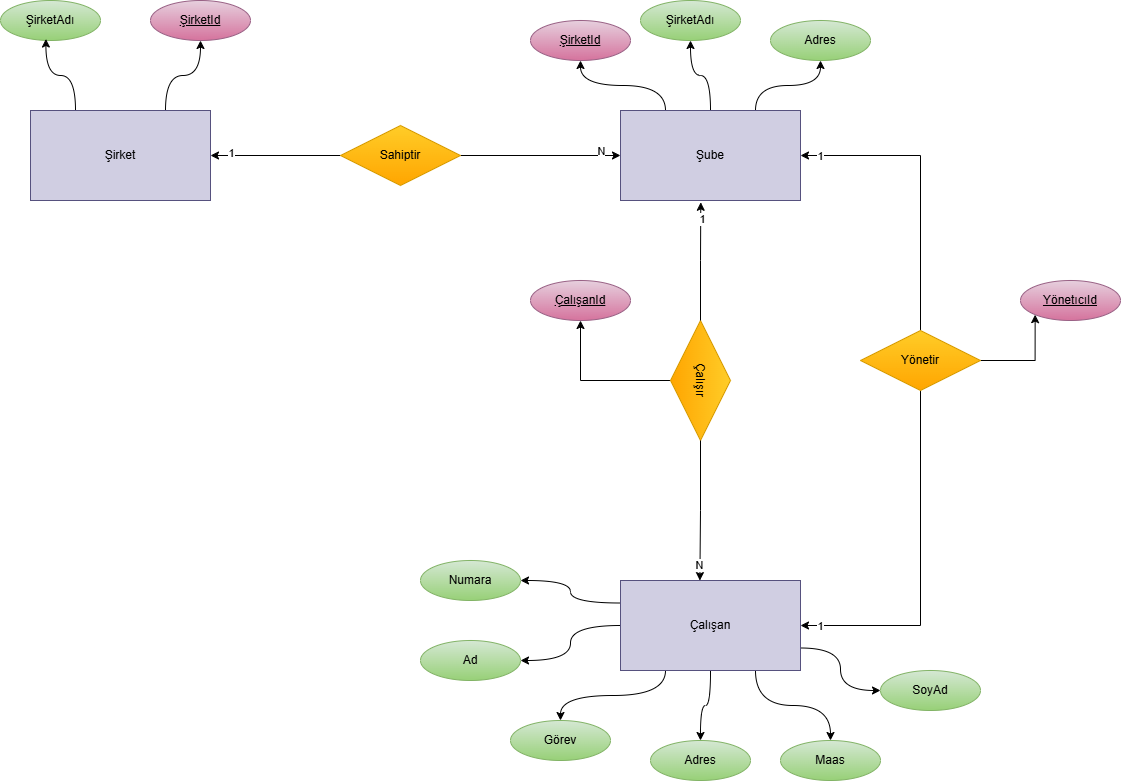

The diagram above was exported from draw.io. Its source (the exported page's mxGraphModel, read from the mxfile embedded in the PNG):
<mxGraphModel dx="2216" dy="1925" grid="1" gridSize="10" guides="1" tooltips="1" connect="1" arrows="1" fold="1" page="1" pageScale="1" pageWidth="827" pageHeight="1169" background="#FFFFFF" math="0" shadow="0">
  <root>
    <mxCell id="0" />
    <mxCell id="1" parent="0" />
    <mxCell id="FIp46SMUWJPkSulyuDAI-48" edge="1" parent="1" source="FIp46SMUWJPkSulyuDAI-1" style="edgeStyle=orthogonalEdgeStyle;rounded=0;orthogonalLoop=1;jettySize=auto;html=1;exitX=0.75;exitY=0;exitDx=0;exitDy=0;entryX=0.5;entryY=1;entryDx=0;entryDy=0;curved=1;" target="FIp46SMUWJPkSulyuDAI-44">
      <mxGeometry relative="1" as="geometry" />
    </mxCell>
    <mxCell id="FIp46SMUWJPkSulyuDAI-1" parent="1" style="html=1;whiteSpace=wrap;fillColor=#d0cee2;strokeColor=#56517e;" value="Şirket" vertex="1">
      <mxGeometry height="90" width="180" x="-40" y="80" as="geometry" />
    </mxCell>
    <mxCell id="FIp46SMUWJPkSulyuDAI-39" edge="1" parent="1" source="FIp46SMUWJPkSulyuDAI-2" style="edgeStyle=orthogonalEdgeStyle;rounded=0;orthogonalLoop=1;jettySize=auto;html=1;exitX=0.25;exitY=0;exitDx=0;exitDy=0;entryX=0.5;entryY=1;entryDx=0;entryDy=0;curved=1;" target="FIp46SMUWJPkSulyuDAI-38">
      <mxGeometry relative="1" as="geometry" />
    </mxCell>
    <mxCell id="FIp46SMUWJPkSulyuDAI-40" edge="1" parent="1" source="FIp46SMUWJPkSulyuDAI-2" style="edgeStyle=orthogonalEdgeStyle;rounded=0;orthogonalLoop=1;jettySize=auto;html=1;exitX=0.5;exitY=0;exitDx=0;exitDy=0;entryX=0.5;entryY=1;entryDx=0;entryDy=0;curved=1;" target="FIp46SMUWJPkSulyuDAI-37">
      <mxGeometry relative="1" as="geometry" />
    </mxCell>
    <mxCell id="FIp46SMUWJPkSulyuDAI-41" edge="1" parent="1" source="FIp46SMUWJPkSulyuDAI-2" style="edgeStyle=orthogonalEdgeStyle;rounded=0;orthogonalLoop=1;jettySize=auto;html=1;exitX=0.75;exitY=0;exitDx=0;exitDy=0;entryX=0.5;entryY=1;entryDx=0;entryDy=0;curved=1;" target="FIp46SMUWJPkSulyuDAI-36">
      <mxGeometry relative="1" as="geometry" />
    </mxCell>
    <mxCell id="FIp46SMUWJPkSulyuDAI-2" parent="1" style="html=1;whiteSpace=wrap;fillColor=#d0cee2;strokeColor=#56517e;" value="Şube" vertex="1">
      <mxGeometry height="90" width="180" x="550" y="80" as="geometry" />
    </mxCell>
    <mxCell id="FIp46SMUWJPkSulyuDAI-30" edge="1" parent="1" source="FIp46SMUWJPkSulyuDAI-3" style="edgeStyle=orthogonalEdgeStyle;rounded=0;orthogonalLoop=1;jettySize=auto;html=1;exitX=0;exitY=0.25;exitDx=0;exitDy=0;entryX=1;entryY=0.5;entryDx=0;entryDy=0;curved=1;" target="FIp46SMUWJPkSulyuDAI-24">
      <mxGeometry relative="1" as="geometry" />
    </mxCell>
    <mxCell id="FIp46SMUWJPkSulyuDAI-31" edge="1" parent="1" source="FIp46SMUWJPkSulyuDAI-3" style="edgeStyle=orthogonalEdgeStyle;rounded=0;orthogonalLoop=1;jettySize=auto;html=1;exitX=0;exitY=0.5;exitDx=0;exitDy=0;curved=1;" target="FIp46SMUWJPkSulyuDAI-25">
      <mxGeometry relative="1" as="geometry" />
    </mxCell>
    <mxCell id="FIp46SMUWJPkSulyuDAI-32" edge="1" parent="1" source="FIp46SMUWJPkSulyuDAI-3" style="edgeStyle=orthogonalEdgeStyle;rounded=0;orthogonalLoop=1;jettySize=auto;html=1;exitX=0.25;exitY=1;exitDx=0;exitDy=0;entryX=0.5;entryY=0;entryDx=0;entryDy=0;curved=1;" target="FIp46SMUWJPkSulyuDAI-27">
      <mxGeometry relative="1" as="geometry" />
    </mxCell>
    <mxCell id="FIp46SMUWJPkSulyuDAI-33" edge="1" parent="1" source="FIp46SMUWJPkSulyuDAI-3" style="edgeStyle=orthogonalEdgeStyle;rounded=0;orthogonalLoop=1;jettySize=auto;html=1;exitX=0.5;exitY=1;exitDx=0;exitDy=0;entryX=0.5;entryY=0;entryDx=0;entryDy=0;curved=1;" target="FIp46SMUWJPkSulyuDAI-26">
      <mxGeometry relative="1" as="geometry" />
    </mxCell>
    <mxCell id="FIp46SMUWJPkSulyuDAI-34" edge="1" parent="1" source="FIp46SMUWJPkSulyuDAI-3" style="edgeStyle=orthogonalEdgeStyle;rounded=0;orthogonalLoop=1;jettySize=auto;html=1;exitX=0.75;exitY=1;exitDx=0;exitDy=0;entryX=0.5;entryY=0;entryDx=0;entryDy=0;curved=1;" target="FIp46SMUWJPkSulyuDAI-29">
      <mxGeometry relative="1" as="geometry" />
    </mxCell>
    <mxCell id="FIp46SMUWJPkSulyuDAI-35" edge="1" parent="1" source="FIp46SMUWJPkSulyuDAI-3" style="edgeStyle=orthogonalEdgeStyle;rounded=0;orthogonalLoop=1;jettySize=auto;html=1;exitX=1;exitY=0.75;exitDx=0;exitDy=0;entryX=0;entryY=0.5;entryDx=0;entryDy=0;curved=1;" target="FIp46SMUWJPkSulyuDAI-28">
      <mxGeometry relative="1" as="geometry" />
    </mxCell>
    <mxCell id="FIp46SMUWJPkSulyuDAI-3" parent="1" style="html=1;whiteSpace=wrap;fillColor=#d0cee2;strokeColor=#56517e;" value="Çalışan" vertex="1">
      <mxGeometry height="90" width="180" x="550" y="550" as="geometry" />
    </mxCell>
    <mxCell id="FIp46SMUWJPkSulyuDAI-5" edge="1" parent="1" source="FIp46SMUWJPkSulyuDAI-4" style="edgeStyle=orthogonalEdgeStyle;rounded=0;orthogonalLoop=1;jettySize=auto;html=1;exitX=1;exitY=0.5;exitDx=0;exitDy=0;entryX=0;entryY=0.5;entryDx=0;entryDy=0;" target="FIp46SMUWJPkSulyuDAI-2">
      <mxGeometry relative="1" as="geometry" />
    </mxCell>
    <mxCell id="FIp46SMUWJPkSulyuDAI-8" connectable="0" parent="FIp46SMUWJPkSulyuDAI-5" style="edgeLabel;html=1;align=center;verticalAlign=middle;resizable=0;points=[];" value="N" vertex="1">
      <mxGeometry relative="1" x="0.5457" y="2" as="geometry">
        <mxPoint x="16" y="-3" as="offset" />
      </mxGeometry>
    </mxCell>
    <mxCell id="FIp46SMUWJPkSulyuDAI-6" edge="1" parent="1" source="FIp46SMUWJPkSulyuDAI-4" style="edgeStyle=orthogonalEdgeStyle;rounded=0;orthogonalLoop=1;jettySize=auto;html=1;exitX=0;exitY=0.5;exitDx=0;exitDy=0;entryX=1;entryY=0.5;entryDx=0;entryDy=0;" target="FIp46SMUWJPkSulyuDAI-1">
      <mxGeometry relative="1" as="geometry" />
    </mxCell>
    <mxCell id="FIp46SMUWJPkSulyuDAI-7" connectable="0" parent="FIp46SMUWJPkSulyuDAI-6" style="edgeLabel;html=1;align=center;verticalAlign=middle;resizable=0;points=[];" value="1" vertex="1">
      <mxGeometry relative="1" x="0.219" y="-3" as="geometry">
        <mxPoint x="-31" as="offset" />
      </mxGeometry>
    </mxCell>
    <mxCell id="FIp46SMUWJPkSulyuDAI-4" parent="1" style="shape=rhombus;perimeter=rhombusPerimeter;whiteSpace=wrap;html=1;align=center;fillColor=#ffcd28;gradientColor=#ffa500;strokeColor=#d79b00;" value="Sahiptir" vertex="1">
      <mxGeometry height="60" width="120" x="270" y="95" as="geometry" />
    </mxCell>
    <mxCell id="FIp46SMUWJPkSulyuDAI-23" edge="1" parent="1" source="FIp46SMUWJPkSulyuDAI-9" style="edgeStyle=orthogonalEdgeStyle;rounded=0;orthogonalLoop=1;jettySize=auto;html=1;exitX=0.5;exitY=1;exitDx=0;exitDy=0;entryX=0.5;entryY=1;entryDx=0;entryDy=0;" target="FIp46SMUWJPkSulyuDAI-22">
      <mxGeometry relative="1" as="geometry" />
    </mxCell>
    <mxCell id="FIp46SMUWJPkSulyuDAI-9" parent="1" style="shape=rhombus;perimeter=rhombusPerimeter;whiteSpace=wrap;html=1;align=center;rotation=90;fillColor=#ffcd28;gradientColor=#ffa500;strokeColor=#d79b00;" value="Çalışır" vertex="1">
      <mxGeometry height="60" width="120" x="570" y="320" as="geometry" />
    </mxCell>
    <mxCell id="FIp46SMUWJPkSulyuDAI-10" edge="1" parent="1" source="FIp46SMUWJPkSulyuDAI-9" style="edgeStyle=orthogonalEdgeStyle;rounded=0;orthogonalLoop=1;jettySize=auto;html=1;exitX=1;exitY=0.5;exitDx=0;exitDy=0;entryX=0.441;entryY=0.001;entryDx=0;entryDy=0;entryPerimeter=0;" target="FIp46SMUWJPkSulyuDAI-3">
      <mxGeometry relative="1" as="geometry" />
    </mxCell>
    <mxCell id="FIp46SMUWJPkSulyuDAI-13" connectable="0" parent="FIp46SMUWJPkSulyuDAI-10" style="edgeLabel;html=1;align=center;verticalAlign=middle;resizable=0;points=[];" value="N" vertex="1">
      <mxGeometry relative="1" x="0.7699" y="-1" as="geometry">
        <mxPoint as="offset" />
      </mxGeometry>
    </mxCell>
    <mxCell id="FIp46SMUWJPkSulyuDAI-11" edge="1" parent="1" source="FIp46SMUWJPkSulyuDAI-9" style="edgeStyle=orthogonalEdgeStyle;rounded=0;orthogonalLoop=1;jettySize=auto;html=1;exitX=0;exitY=0.5;exitDx=0;exitDy=0;entryX=0.446;entryY=1.02;entryDx=0;entryDy=0;entryPerimeter=0;" target="FIp46SMUWJPkSulyuDAI-2">
      <mxGeometry relative="1" as="geometry" />
    </mxCell>
    <mxCell id="FIp46SMUWJPkSulyuDAI-12" connectable="0" parent="FIp46SMUWJPkSulyuDAI-11" style="edgeLabel;html=1;align=center;verticalAlign=middle;resizable=0;points=[];" value="1" vertex="1">
      <mxGeometry relative="1" x="0.7137" y="-1" as="geometry">
        <mxPoint as="offset" />
      </mxGeometry>
    </mxCell>
    <mxCell id="FIp46SMUWJPkSulyuDAI-15" edge="1" parent="1" source="FIp46SMUWJPkSulyuDAI-14" style="edgeStyle=orthogonalEdgeStyle;rounded=0;orthogonalLoop=1;jettySize=auto;html=1;exitX=0.5;exitY=1;exitDx=0;exitDy=0;entryX=1;entryY=0.5;entryDx=0;entryDy=0;" target="FIp46SMUWJPkSulyuDAI-3">
      <mxGeometry relative="1" as="geometry" />
    </mxCell>
    <mxCell id="FIp46SMUWJPkSulyuDAI-19" connectable="0" parent="FIp46SMUWJPkSulyuDAI-15" style="edgeLabel;html=1;align=center;verticalAlign=middle;resizable=0;points=[];" value="1" vertex="1">
      <mxGeometry relative="1" x="0.8948" as="geometry">
        <mxPoint as="offset" />
      </mxGeometry>
    </mxCell>
    <mxCell id="FIp46SMUWJPkSulyuDAI-16" edge="1" parent="1" source="FIp46SMUWJPkSulyuDAI-14" style="edgeStyle=orthogonalEdgeStyle;rounded=0;orthogonalLoop=1;jettySize=auto;html=1;exitX=0.5;exitY=0;exitDx=0;exitDy=0;entryX=1;entryY=0.5;entryDx=0;entryDy=0;" target="FIp46SMUWJPkSulyuDAI-2">
      <mxGeometry relative="1" as="geometry" />
    </mxCell>
    <mxCell id="FIp46SMUWJPkSulyuDAI-18" connectable="0" parent="FIp46SMUWJPkSulyuDAI-16" style="edgeLabel;html=1;align=center;verticalAlign=middle;resizable=0;points=[];" value="1" vertex="1">
      <mxGeometry relative="1" x="0.8727" as="geometry">
        <mxPoint as="offset" />
      </mxGeometry>
    </mxCell>
    <mxCell id="FIp46SMUWJPkSulyuDAI-21" edge="1" parent="1" source="FIp46SMUWJPkSulyuDAI-14" style="edgeStyle=orthogonalEdgeStyle;rounded=0;orthogonalLoop=1;jettySize=auto;html=1;exitX=1;exitY=0.5;exitDx=0;exitDy=0;entryX=0;entryY=1;entryDx=0;entryDy=0;" target="FIp46SMUWJPkSulyuDAI-20">
      <mxGeometry relative="1" as="geometry" />
    </mxCell>
    <mxCell id="FIp46SMUWJPkSulyuDAI-14" parent="1" style="shape=rhombus;perimeter=rhombusPerimeter;whiteSpace=wrap;html=1;align=center;fillColor=#ffcd28;gradientColor=#ffa500;strokeColor=#d79b00;" value="Yönetir" vertex="1">
      <mxGeometry height="60" width="120" x="790" y="300" as="geometry" />
    </mxCell>
    <mxCell id="FIp46SMUWJPkSulyuDAI-20" parent="1" style="ellipse;whiteSpace=wrap;html=1;align=center;fontStyle=4;fillColor=#e6d0de;gradientColor=#d5739d;strokeColor=#996185;" value="YönetıcıId" vertex="1">
      <mxGeometry height="40" width="100" x="950" y="250" as="geometry" />
    </mxCell>
    <mxCell id="FIp46SMUWJPkSulyuDAI-22" parent="1" style="ellipse;whiteSpace=wrap;html=1;align=center;fontStyle=4;fillColor=#e6d0de;gradientColor=#d5739d;strokeColor=#996185;" value="ÇalışanId" vertex="1">
      <mxGeometry height="40" width="100" x="460" y="250" as="geometry" />
    </mxCell>
    <mxCell id="FIp46SMUWJPkSulyuDAI-24" parent="1" style="ellipse;whiteSpace=wrap;html=1;align=center;fillColor=#d5e8d4;gradientColor=#97d077;strokeColor=#82b366;" value="Numara" vertex="1">
      <mxGeometry height="40" width="100" x="350" y="530" as="geometry" />
    </mxCell>
    <mxCell id="FIp46SMUWJPkSulyuDAI-25" parent="1" style="ellipse;whiteSpace=wrap;html=1;align=center;fillColor=#d5e8d4;gradientColor=#97d077;strokeColor=#82b366;" value="Ad" vertex="1">
      <mxGeometry height="40" width="100" x="350" y="610" as="geometry" />
    </mxCell>
    <mxCell id="FIp46SMUWJPkSulyuDAI-26" parent="1" style="ellipse;whiteSpace=wrap;html=1;align=center;fillColor=#d5e8d4;strokeColor=#82b366;gradientColor=#97d077;" value="Adres" vertex="1">
      <mxGeometry height="40" width="100" x="580" y="710" as="geometry" />
    </mxCell>
    <mxCell id="FIp46SMUWJPkSulyuDAI-27" parent="1" style="ellipse;whiteSpace=wrap;html=1;align=center;fillColor=#d5e8d4;strokeColor=#82b366;gradientColor=#97d077;" value="Görev" vertex="1">
      <mxGeometry height="40" width="100" x="440" y="690" as="geometry" />
    </mxCell>
    <mxCell id="FIp46SMUWJPkSulyuDAI-28" parent="1" style="ellipse;whiteSpace=wrap;html=1;align=center;fillColor=#d5e8d4;gradientColor=#97d077;strokeColor=#82b366;" value="SoyAd" vertex="1">
      <mxGeometry height="40" width="100" x="810" y="640" as="geometry" />
    </mxCell>
    <mxCell id="FIp46SMUWJPkSulyuDAI-29" parent="1" style="ellipse;whiteSpace=wrap;html=1;align=center;fillColor=#d5e8d4;strokeColor=#82b366;gradientColor=#97d077;" value="Maas" vertex="1">
      <mxGeometry height="40" width="100" x="710" y="710" as="geometry" />
    </mxCell>
    <mxCell id="FIp46SMUWJPkSulyuDAI-36" parent="1" style="ellipse;whiteSpace=wrap;html=1;align=center;fillColor=#d5e8d4;strokeColor=#82b366;gradientColor=#97d077;" value="Adres" vertex="1">
      <mxGeometry height="40" width="100" x="700" y="-10" as="geometry" />
    </mxCell>
    <mxCell id="FIp46SMUWJPkSulyuDAI-37" parent="1" style="ellipse;whiteSpace=wrap;html=1;align=center;fillColor=#d5e8d4;strokeColor=#82b366;gradientColor=#97d077;" value="ŞirketAdı" vertex="1">
      <mxGeometry height="40" width="100" x="570" y="-30" as="geometry" />
    </mxCell>
    <mxCell id="FIp46SMUWJPkSulyuDAI-38" parent="1" style="ellipse;whiteSpace=wrap;html=1;align=center;fillColor=#e6d0de;strokeColor=#996185;gradientColor=#d5739d;" value="&lt;u&gt;ŞirketId&lt;/u&gt;" vertex="1">
      <mxGeometry height="40" width="100" x="460" y="-10" as="geometry" />
    </mxCell>
    <mxCell id="FIp46SMUWJPkSulyuDAI-44" parent="1" style="ellipse;whiteSpace=wrap;html=1;align=center;fillColor=#e6d0de;gradientColor=#d5739d;strokeColor=#996185;" value="&lt;u&gt;ŞirketId&lt;/u&gt;" vertex="1">
      <mxGeometry height="40" width="100" x="80" y="-30" as="geometry" />
    </mxCell>
    <mxCell id="FIp46SMUWJPkSulyuDAI-45" parent="1" style="ellipse;whiteSpace=wrap;html=1;align=center;fillColor=#d5e8d4;gradientColor=#97d077;strokeColor=#82b366;" value="ŞirketAdı" vertex="1">
      <mxGeometry height="40" width="100" x="-70" y="-30" as="geometry" />
    </mxCell>
    <mxCell id="FIp46SMUWJPkSulyuDAI-49" edge="1" parent="1" source="FIp46SMUWJPkSulyuDAI-1" style="edgeStyle=orthogonalEdgeStyle;rounded=0;orthogonalLoop=1;jettySize=auto;html=1;exitX=0.25;exitY=0;exitDx=0;exitDy=0;entryX=0.454;entryY=0.963;entryDx=0;entryDy=0;entryPerimeter=0;curved=1;" target="FIp46SMUWJPkSulyuDAI-45">
      <mxGeometry relative="1" as="geometry" />
    </mxCell>
  </root>
</mxGraphModel>